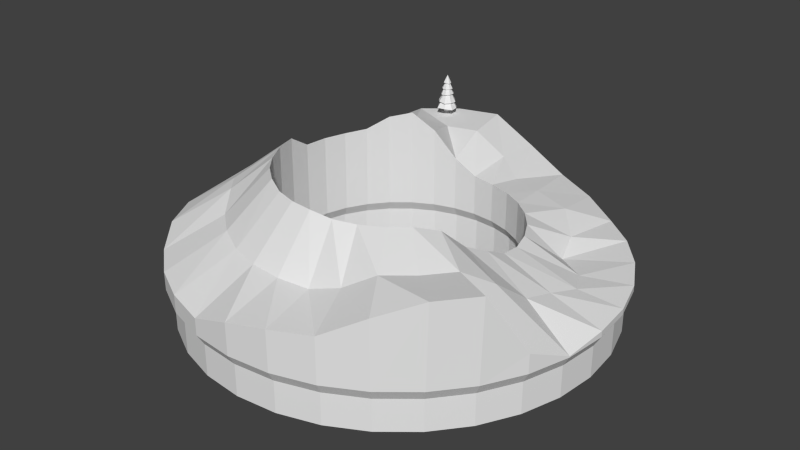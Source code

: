# Source: Fantasy_Stage_01_Layer_04.blend  (saved by Blender 2.73.0; exported with 4.5.12 LTS)
import bpy
from mathutils import Matrix  # noqa: F401  (used for matrix-valued properties, if any)

bpy.ops.wm.read_factory_settings(use_empty=True)
scene = bpy.context.scene
scene.name = 'Scene'

# ---- collections
col_collection_1 = bpy.data.collections.new('Collection 1'); scene.collection.children.link(col_collection_1)

# ---- materials (node trees are filled in below, after node groups)
mat_material_065 = bpy.data.materials.new('Material.065')
mat_material_065.alpha_threshold = 0.0
mat_material_065.use_transparent_shadow = False
mat_material_065.roughness = 0.5
mat_material_065.line_color = (0.0, 0.0, 0.0, 1.0)

# ---- material node trees

# ---- world
world_world = bpy.data.worlds.new('World'); scene.world = world_world
world_world.color = (0.05088, 0.05088, 0.05088)
world_world.use_sun_shadow = False
world_world.sun_shadow_jitter_overblur = 0.0
world_world.cycles.sampling_method = 'MANUAL'
world_world.cycles.sample_map_resolution = 256

# ---- meshes
me_cylinder_002 = bpy.data.meshes.new('Cylinder.002')
me_cylinder_002.from_pydata([(0.0, 2.15, 1.565), (0.4194, 2.109, 1.538), (0.8228, 1.986, 1.538), (1.194, 1.788, 1.538), (1.52, 1.52, 1.538), (1.788, 1.194, 1.538), (1.986, 0.8228, 1.538), (2.109, 0.4194, 1.538), (2.15, 1.623e-07, 1.613), (2.109, -0.4194, 1.815), (1.986, -0.8228, 2.013), (1.795, -1.189, 2.368), (1.519, -1.522, 2.471), (1.194, -1.789, 2.471), (0.8219, -1.988, 2.471), (0.4194, -2.109, 2.479), (-7.006e-07, -2.15, 2.521), (-0.4194, -2.109, 2.521), (-0.8228, -1.986, 2.521), (-1.194, -1.788, 2.562), (-1.52, -1.52, 2.562), (-1.788, -1.194, 2.562), (-1.986, -0.8228, 2.577), (-2.109, -0.4194, 2.577), (-2.15, 2.076e-06, 2.311), (-2.109, 0.4194, 2.311), (-1.986, 0.8228, 2.311), (-1.788, 1.194, 2.334), (-1.52, 1.52, 2.539), (-1.194, 1.788, 2.623), (-0.8228, 1.986, 2.303), (-0.4194, 2.109, 1.812), (0.0, 4.0, 1.577), (0.7804, 3.923, 1.207), (1.531, 3.696, 1.06), (2.222, 3.326, 0.9116), (2.828, 2.828, 0.9116), (3.326, 2.222, 0.9116), (3.696, 1.531, 0.9116), (3.923, 0.7804, 0.9116), (4.0, 3.02e-07, 0.9116), (3.923, -0.7804, 0.8195), (3.696, -1.531, 1.152), (3.359, -2.209, 2.291), (2.862, -2.816, 2.291), (2.222, -3.326, 2.014), (1.531, -3.696, 1.626), (0.7804, -3.923, 1.547), (-1.303e-06, -4.0, 1.382), (-0.7804, -3.923, 1.109), (-1.531, -3.696, 1.132), (-2.222, -3.326, 1.132), (-2.828, -2.828, 1.132), (-3.326, -2.222, 1.266), (-3.696, -1.531, 1.266), (-3.923, -0.7804, 1.2), (-4.0, 3.862e-06, 1.147), (-3.923, 0.7804, 1.305), (-3.696, 1.531, 1.305), (-3.326, 2.222, 1.387), (-2.828, 2.828, 1.675), (-2.222, 3.326, 1.994), (-1.531, 3.696, 2.051), (-0.7804, 3.923, 2.051), (0.0, 2.15, 0.8), (0.4194, 2.109, 0.8), (0.8228, 1.986, 0.8), (1.194, 1.788, 0.8), (1.52, 1.52, 0.8), (1.788, 1.194, 0.8), (1.986, 0.8228, 0.8), (2.109, 0.4194, 0.8), (2.15, 1.623e-07, 0.8), (2.109, -0.4194, 0.8), (1.986, -0.8228, 0.8), (1.788, -1.194, 0.8), (1.52, -1.52, 0.8), (1.194, -1.788, 0.8), (0.8228, -1.986, 0.8), (0.4194, -2.109, 0.8), (-7.006e-07, -2.15, 0.8), (-0.4194, -2.109, 0.8), (-0.8228, -1.986, 0.8), (-1.194, -1.788, 0.8), (-1.52, -1.52, 0.8), (-1.788, -1.194, 0.8), (-1.986, -0.8228, 0.8), (-2.109, -0.4194, 0.8), (-2.15, 2.076e-06, 0.8), (-2.109, 0.4194, 0.8), (-1.986, 0.8228, 0.8), (-1.788, 1.194, 0.8), (-1.52, 1.52, 0.8), (-1.194, 1.788, 0.8), (-0.8228, 1.986, 0.8), (-0.4194, 2.109, 0.8), (0.0, 4.0, 0.8), (0.7804, 3.923, 0.8), (1.531, 3.696, 0.8), (2.222, 3.326, 0.8), (2.828, 2.828, 0.8), (3.326, 2.222, 0.8), (3.696, 1.531, 0.8), (3.923, 0.7804, 0.8), (4.0, 3.02e-07, 0.8), (3.923, -0.7804, 0.8), (3.696, -1.531, 0.8), (3.326, -2.222, 0.8), (2.828, -2.828, 0.8), (2.222, -3.326, 0.8), (1.531, -3.696, 0.8), (0.7804, -3.923, 0.8), (-1.303e-06, -4.0, 0.8), (-0.7804, -3.923, 0.8), (-1.531, -3.696, 0.8), (-2.222, -3.326, 0.8), (-2.828, -2.828, 0.8), (-3.326, -2.222, 0.8), (-3.696, -1.531, 0.8), (-3.923, -0.7804, 0.8), (-4.0, 3.862e-06, 0.8), (-3.923, 0.7804, 0.8), (-3.696, 1.531, 0.8), (-3.326, 2.222, 0.8), (-2.828, 2.828, 0.8), (-2.222, 3.326, 0.8), (-1.531, 3.696, 0.8), (-0.7804, 3.923, 0.8), (-1.167, 2.818, 2.044), (-0.5951, 2.991, 2.044), (-1.694, 2.536, 2.202), (-2.157, 2.157, 2.089), (-2.536, 1.695, 1.726), (-2.818, 1.167, 1.619), (-2.991, 0.5952, 1.619), (-3.05, 0.000263, 1.619), (-2.991, -0.5947, 1.881), (-2.818, -1.167, 1.881), (-2.536, -1.505, 1.881), (-2.157, -2.009, 1.693), (-1.694, -2.388, 1.693), (-1.167, -2.67, 1.652), (-0.5951, -2.843, 1.652), (-0.0001036, -2.902, 1.652), (0.5949, -2.843, 1.652), (1.167, -2.746, 1.84), (1.694, -2.535, 2.152), (2.156, -2.156, 2.152), (2.536, -1.694, 2.152), (2.817, -1.167, 1.818), (2.991, -0.5947, 1.377), (3.05, 0.0002602, 1.221), (3.181, 0.5819, 1.081), (2.914, 1.095, 1.005), (2.323, 1.517, 0.925), (2.137, 2.078, 1.063), (1.692, 2.565, 1.286), (1.051, 2.629, 1.422), (0.4786, 2.802, 1.422), (-0.0001026, 3.05, 1.657), (-1.319e-08, 2.25, -0.01411), (0.0, 2.15, 0.8), (0.439, 2.207, -0.01411), (0.4194, 2.109, 0.8), (0.8612, 2.079, -0.01411), (0.8228, 1.986, 0.8), (1.25, 1.871, -0.01411), (1.194, 1.788, 0.8), (1.591, 1.591, -0.01411), (1.52, 1.52, 0.8), (1.871, 1.25, -0.01411), (1.788, 1.194, 0.8), (2.079, 0.8612, -0.01411), (1.986, 0.8228, 0.8), (2.207, 0.439, -0.01411), (2.109, 0.4194, 0.8), (2.25, 1.419e-07, -0.01411), (2.15, 1.623e-07, 0.8), (2.207, -0.439, -0.01411), (2.109, -0.4194, 0.8), (2.079, -0.8612, -0.01411), (1.986, -0.8228, 0.8), (1.871, -1.25, -0.01411), (1.788, -1.194, 0.8), (1.591, -1.591, -0.01411), (1.52, -1.52, 0.8), (1.25, -1.871, -0.01411), (1.194, -1.788, 0.8), (0.8612, -2.079, -0.01411), (0.8228, -1.986, 0.8), (0.439, -2.207, -0.01411), (0.4194, -2.109, 0.8), (-7.465e-07, -2.25, -0.01411), (-7.006e-07, -2.15, 0.8), (-0.439, -2.207, -0.01411), (-0.4194, -2.109, 0.8), (-0.8612, -2.079, -0.01411), (-0.8228, -1.986, 0.8), (-1.25, -1.871, -0.01411), (-1.194, -1.788, 0.8), (-1.591, -1.591, -0.01411), (-1.52, -1.52, 0.8), (-1.871, -1.25, -0.01411), (-1.788, -1.194, 0.8), (-2.079, -0.8612, -0.01411), (-1.986, -0.8228, 0.8), (-2.207, -0.439, -0.01411), (-2.109, -0.4194, 0.8), (-2.25, 2.145e-06, -0.01411), (-2.15, 2.076e-06, 0.8), (-2.207, 0.439, -0.01411), (-2.109, 0.4194, 0.8), (-2.079, 0.8612, -0.01411), (-1.986, 0.8228, 0.8), (-1.871, 1.25, -0.01411), (-1.788, 1.194, 0.8), (-1.591, 1.591, -0.01411), (-1.52, 1.52, 0.8), (-1.25, 1.871, -0.01411), (-1.194, 1.788, 0.8), (-0.8612, 2.079, -0.01411), (-0.8228, 1.986, 0.8), (-0.439, 2.207, -0.01411), (-0.4194, 2.109, 0.8), (1.168e-08, 3.878, 0.009187), (0.0, 4.0, 0.8), (0.7566, 3.804, 0.009187), (0.7804, 3.923, 0.8), (1.484, 3.583, 0.009187), (1.531, 3.696, 0.8), (2.155, 3.225, 0.009187), (2.222, 3.326, 0.8), (2.742, 2.742, 0.009187), (2.828, 2.828, 0.8), (3.225, 2.155, 0.009187), (3.326, 2.222, 0.8), (3.583, 1.484, 0.009187), (3.696, 1.531, 0.8), (3.804, 0.7566, 0.009187), (3.923, 0.7804, 0.8), (3.878, 3.28e-07, 0.009187), (4.0, 3.02e-07, 0.8), (3.804, -0.7566, 0.009187), (3.923, -0.7804, 0.8), (3.583, -1.484, 0.009187), (3.696, -1.531, 0.8), (3.225, -2.155, 0.009187), (3.326, -2.222, 0.8), (2.742, -2.742, 0.009187), (2.828, -2.828, 0.8), (2.155, -3.225, 0.009187), (2.222, -3.326, 0.8), (1.484, -3.583, 0.009187), (1.531, -3.696, 0.8), (0.7566, -3.804, 0.009187), (0.7804, -3.923, 0.8), (-1.252e-06, -3.878, 0.009187), (-1.303e-06, -4.0, 0.8), (-0.7566, -3.804, 0.009187), (-0.7804, -3.923, 0.8), (-1.484, -3.583, 0.009187), (-1.531, -3.696, 0.8), (-2.155, -3.225, 0.009187), (-2.222, -3.326, 0.8), (-2.742, -2.742, 0.009187), (-2.828, -2.828, 0.8), (-3.225, -2.155, 0.009187), (-3.326, -2.222, 0.8), (-3.583, -1.484, 0.009187), (-3.696, -1.531, 0.8), (-3.804, -0.7566, 0.009187), (-3.923, -0.7804, 0.8), (-3.878, 3.78e-06, 0.009187), (-4.0, 3.862e-06, 0.8), (-3.804, 0.7566, 0.009187), (-3.923, 0.7804, 0.8), (-3.583, 1.484, 0.009187), (-3.696, 1.531, 0.8), (-3.225, 2.155, 0.009187), (-3.326, 2.222, 0.8), (-2.742, 2.742, 0.009187), (-2.828, 2.828, 0.8), (-2.155, 3.225, 0.009187), (-2.222, 3.326, 0.8), (-1.484, 3.583, 0.009187), (-1.531, 3.696, 0.8), (-0.7566, 3.804, 0.009187), (-0.7804, 3.923, 0.8), (1.168e-08, 3.878, 0.5952), (0.7566, 3.804, 0.5952), (1.484, 3.583, 0.5952), (2.155, 3.225, 0.5952), (2.742, 2.742, 0.5952), (3.225, 2.155, 0.5952), (3.583, 1.484, 0.5952), (3.804, 0.7566, 0.5952), (3.878, 3.28e-07, 0.5952), (3.804, -0.7566, 0.5952), (3.583, -1.484, 0.5952), (3.225, -2.155, 0.5952), (2.742, -2.742, 0.5952), (2.155, -3.225, 0.5952), (1.484, -3.583, 0.5952), (0.7566, -3.804, 0.5952), (-1.252e-06, -3.878, 0.5952), (-0.7566, -3.804, 0.5952), (-1.484, -3.583, 0.5952), (-2.155, -3.225, 0.5952), (-2.742, -2.742, 0.5952), (-3.225, -2.155, 0.5952), (-3.583, -1.484, 0.5952), (-3.804, -0.7566, 0.5952), (-3.878, 3.78e-06, 0.5952), (-3.804, 0.7566, 0.5952), (-3.583, 1.484, 0.5952), (-3.225, 2.155, 0.5952), (-2.742, 2.742, 0.5952), (-2.155, 3.225, 0.5952), (-1.484, 3.583, 0.5952), (-0.7566, 3.804, 0.5952), (-1.319e-08, 2.25, 0.6185), (0.439, 2.207, 0.6185), (0.8612, 2.079, 0.6185), (1.25, 1.871, 0.6185), (1.591, 1.591, 0.6185), (1.871, 1.25, 0.6185), (2.079, 0.8612, 0.6185), (2.207, 0.439, 0.6185), (2.25, 1.419e-07, 0.6185), (2.207, -0.439, 0.6185), (2.079, -0.8612, 0.6185), (1.871, -1.25, 0.6185), (1.591, -1.591, 0.6185), (1.25, -1.871, 0.6185), (0.8612, -2.079, 0.6185), (0.439, -2.207, 0.6185), (-7.465e-07, -2.25, 0.6185), (-0.439, -2.207, 0.6185), (-0.8612, -2.079, 0.6185), (-1.25, -1.871, 0.6185), (-1.591, -1.591, 0.6185), (-1.871, -1.25, 0.6185), (-2.079, -0.8612, 0.6185), (-2.207, -0.439, 0.6185), (-2.25, 2.145e-06, 0.6185), (-2.207, 0.439, 0.6185), (-2.079, 0.8612, 0.6185), (-1.871, 1.25, 0.6185), (-1.591, 1.591, 0.6185), (-1.25, 1.871, 0.6185), (-0.8612, 2.079, 0.6185), (-0.439, 2.207, 0.6185), (-1.778, 3.442, 2.173), (-1.502, 3.537, 2.161), (-1.399, 3.266, 2.174), (-1.683, 3.167, 2.185), (-1.705, 3.406, 2.314), (-1.538, 3.464, 2.314), (-1.48, 3.297, 2.31), (-1.647, 3.239, 2.314), (-1.644, 3.516, 2.164), (-1.529, 3.183, 2.189), (-1.627, 3.459, 2.314), (-1.551, 3.241, 2.317), (-1.758, 3.292, 2.195), (-1.412, 3.412, 2.177), (-1.701, 3.312, 2.314), (-1.469, 3.393, 2.299), (-1.678, 3.393, 2.459), (-1.65, 3.384, 2.102), (-1.746, 3.426, 2.313), (-1.519, 3.504, 2.313), (-1.441, 3.279, 2.303), (-1.667, 3.199, 2.313), (-1.643, 3.509, 2.314), (-1.532, 3.19, 2.297), (-1.752, 3.295, 2.314), (-1.433, 3.405, 2.299), (-1.551, 3.437, 2.459), (-1.506, 3.31, 2.475), (-1.624, 3.277, 2.459), (-1.618, 3.434, 2.472), (-1.56, 3.267, 2.468), (-1.675, 3.321, 2.448), (-1.508, 3.379, 2.465), (-1.629, 3.369, 2.688), (-1.685, 3.396, 2.568), (-1.547, 3.444, 2.557), (-1.5, 3.308, 2.566), (-1.637, 3.259, 2.568), (-1.623, 3.449, 2.557), (-1.555, 3.251, 2.568), (-1.691, 3.316, 2.568), (-1.493, 3.385, 2.568), (-1.663, 3.386, 2.689), (-1.573, 3.388, 2.688), (-1.554, 3.333, 2.688), (-1.61, 3.314, 2.688), (-1.603, 3.387, 2.688), (-1.578, 3.314, 2.688), (-1.628, 3.338, 2.688), (-1.555, 3.363, 2.688), (-1.591, 3.351, 2.835), (-1.557, 3.422, 2.675), (-1.521, 3.317, 2.675), (-1.626, 3.28, 2.689), (-1.613, 3.418, 2.676), (-1.566, 3.283, 2.681), (-1.659, 3.327, 2.689), (-1.524, 3.374, 2.675), (-1.648, 3.378, 2.21), (-1.564, 3.407, 2.21), (-1.536, 3.324, 2.21), (-1.619, 3.295, 2.21), (-1.609, 3.405, 2.21), (-1.571, 3.296, 2.21), (-1.646, 3.332, 2.21), (-1.537, 3.369, 2.21), (-1.564, 3.407, 2.102), (-1.536, 3.324, 2.102), (-1.619, 3.295, 2.102), (-1.611, 3.411, 2.102), (-1.571, 3.296, 2.102), (-1.646, 3.332, 2.102), (-1.537, 3.369, 2.102), (-1.59, 3.351, 2.102), (-1.71, 3.309, 2.439), (-1.718, 3.412, 2.45), (-1.532, 3.477, 2.45), (-1.474, 3.391, 2.463), (-1.548, 3.232, 2.459), (-1.479, 3.287, 2.466), (-1.629, 3.468, 2.463), (-1.643, 3.238, 2.45), (-1.655, 3.329, 2.574), (-1.561, 3.416, 2.562), (-1.527, 3.32, 2.574), (-1.657, 3.383, 2.574), (-1.529, 3.372, 2.574), (-1.568, 3.287, 2.574), (-1.612, 3.413, 2.562), (-1.623, 3.286, 2.574), (-1.64, 3.38, 2.188), (-1.637, 3.335, 2.188), (-1.543, 3.367, 2.194), (-1.569, 3.398, 2.194), (-1.545, 3.329, 2.19), (-1.574, 3.305, 2.188), (-1.608, 3.402, 2.194), (-1.614, 3.305, 2.188), (-1.635, 3.378, 2.153), (-1.543, 3.367, 2.143), (-1.574, 3.31, 2.151), (-1.605, 3.399, 2.148), (-1.611, 3.309, 2.153), (-1.631, 3.337, 2.153), (-1.569, 3.394, 2.143), (-1.547, 3.331, 2.148)], [], [(129, 63, 62, 128), (128, 62, 61, 130), (130, 61, 60, 131), (131, 60, 59, 132), (132, 59, 58, 133), (133, 58, 57, 134), (134, 57, 56, 135), (135, 56, 55, 136), (136, 55, 54, 137), (137, 54, 53, 138), (138, 53, 52, 139), (139, 52, 51, 140), (140, 51, 50, 141), (141, 50, 49, 142), (142, 49, 48, 143), (143, 48, 47, 144), (144, 47, 46, 145), (145, 46, 45, 146), (146, 45, 44, 147), (147, 44, 43, 148), (148, 43, 42, 149), (149, 42, 41, 150), (150, 41, 40, 151), (151, 40, 39, 152), (152, 39, 38, 153), (153, 38, 37, 154), (154, 37, 36, 155), (155, 36, 35, 156), (156, 35, 34, 157), (157, 34, 33, 158), (158, 33, 32, 159), (159, 32, 63, 129), (95, 94, 126, 127), (94, 93, 125, 126), (93, 92, 124, 125), (92, 91, 123, 124), (91, 90, 122, 123), (90, 89, 121, 122), (89, 88, 120, 121), (88, 87, 119, 120), (87, 86, 118, 119), (86, 85, 117, 118), (85, 84, 116, 117), (84, 83, 115, 116), (83, 82, 114, 115), (82, 81, 113, 114), (81, 80, 112, 113), (80, 79, 111, 112), (79, 78, 110, 111), (78, 77, 109, 110), (77, 76, 108, 109), (76, 75, 107, 108), (75, 74, 106, 107), (74, 73, 105, 106), (73, 72, 104, 105), (72, 71, 103, 104), (71, 70, 102, 103), (70, 69, 101, 102), (69, 68, 100, 101), (68, 67, 99, 100), (67, 66, 98, 99), (66, 65, 97, 98), (65, 64, 96, 97), (64, 95, 127, 96), (31, 30, 94, 95), (9, 8, 72, 73), (45, 46, 110, 109), (60, 61, 125, 124), (24, 23, 87, 88), (2, 1, 65, 66), (38, 39, 103, 102), (53, 54, 118, 117), (17, 16, 80, 81), (0, 31, 95, 64), (10, 9, 73, 74), (46, 47, 111, 110), (61, 62, 126, 125), (25, 24, 88, 89), (3, 2, 66, 67), (39, 40, 104, 103), (54, 55, 119, 118), (18, 17, 81, 82), (32, 33, 97, 96), (11, 10, 74, 75), (47, 48, 112, 111), (62, 63, 127, 126), (26, 25, 89, 90), (40, 41, 105, 104), (4, 3, 67, 68), (55, 56, 120, 119), (19, 18, 82, 83), (33, 34, 98, 97), (12, 11, 75, 76), (48, 49, 113, 112), (63, 32, 96, 127), (27, 26, 90, 91), (5, 4, 68, 69), (41, 42, 106, 105), (56, 57, 121, 120), (20, 19, 83, 84), (34, 35, 99, 98), (13, 12, 76, 77), (49, 50, 114, 113), (28, 27, 91, 92), (6, 5, 69, 70), (42, 43, 107, 106), (57, 58, 122, 121), (21, 20, 84, 85), (35, 36, 100, 99), (50, 51, 115, 114), (14, 13, 77, 78), (29, 28, 92, 93), (7, 6, 70, 71), (43, 44, 108, 107), (58, 59, 123, 122), (22, 21, 85, 86), (36, 37, 101, 100), (15, 14, 78, 79), (51, 52, 116, 115), (30, 29, 93, 94), (8, 7, 71, 72), (44, 45, 109, 108), (59, 60, 124, 123), (23, 22, 86, 87), (1, 0, 64, 65), (37, 38, 102, 101), (52, 53, 117, 116), (16, 15, 79, 80), (0, 159, 129, 31), (1, 158, 159, 0), (2, 157, 158, 1), (3, 156, 157, 2), (4, 155, 156, 3), (5, 154, 155, 4), (6, 153, 154, 5), (7, 152, 153, 6), (8, 151, 152, 7), (9, 150, 151, 8), (10, 149, 150, 9), (11, 148, 149, 10), (12, 147, 148, 11), (13, 146, 147, 12), (14, 145, 146, 13), (15, 144, 145, 14), (16, 143, 144, 15), (17, 142, 143, 16), (18, 141, 142, 17), (19, 140, 141, 18), (20, 139, 140, 19), (21, 138, 139, 20), (22, 137, 138, 21), (23, 136, 137, 22), (24, 135, 136, 23), (25, 134, 135, 24), (26, 133, 134, 25), (27, 132, 133, 26), (28, 131, 132, 27), (29, 130, 131, 28), (30, 128, 130, 29), (31, 129, 128, 30), (320, 161, 163, 321), (321, 163, 165, 322), (322, 165, 167, 323), (323, 167, 169, 324), (324, 169, 171, 325), (325, 171, 173, 326), (326, 173, 175, 327), (327, 175, 177, 328), (328, 177, 179, 329), (329, 179, 181, 330), (330, 181, 183, 331), (331, 183, 185, 332), (332, 185, 187, 333), (333, 187, 189, 334), (334, 189, 191, 335), (335, 191, 193, 336), (336, 193, 195, 337), (337, 195, 197, 338), (338, 197, 199, 339), (339, 199, 201, 340), (340, 201, 203, 341), (341, 203, 205, 342), (342, 205, 207, 343), (343, 207, 209, 344), (344, 209, 211, 345), (345, 211, 213, 346), (346, 213, 215, 347), (347, 215, 217, 348), (348, 217, 219, 349), (349, 219, 221, 350), (350, 221, 223, 351), (351, 223, 161, 320), (288, 225, 227, 289), (289, 227, 229, 290), (290, 229, 231, 291), (291, 231, 233, 292), (292, 233, 235, 293), (293, 235, 237, 294), (294, 237, 239, 295), (295, 239, 241, 296), (296, 241, 243, 297), (297, 243, 245, 298), (298, 245, 247, 299), (299, 247, 249, 300), (300, 249, 251, 301), (301, 251, 253, 302), (302, 253, 255, 303), (303, 255, 257, 304), (304, 257, 259, 305), (305, 259, 261, 306), (306, 261, 263, 307), (307, 263, 265, 308), (308, 265, 267, 309), (309, 267, 269, 310), (310, 269, 271, 311), (311, 271, 273, 312), (312, 273, 275, 313), (313, 275, 277, 314), (314, 277, 279, 315), (315, 279, 281, 316), (316, 281, 283, 317), (317, 283, 285, 318), (318, 285, 287, 319), (319, 287, 225, 288), (223, 221, 285, 287), (221, 219, 283, 285), (219, 217, 281, 283), (217, 215, 279, 281), (215, 213, 277, 279), (213, 211, 275, 277), (211, 209, 273, 275), (209, 207, 271, 273), (207, 205, 269, 271), (205, 203, 267, 269), (203, 201, 265, 267), (201, 199, 263, 265), (199, 197, 261, 263), (197, 195, 259, 261), (195, 193, 257, 259), (193, 191, 255, 257), (191, 189, 253, 255), (189, 187, 251, 253), (187, 185, 249, 251), (185, 183, 247, 249), (183, 181, 245, 247), (181, 179, 243, 245), (179, 177, 241, 243), (177, 175, 239, 241), (175, 173, 237, 239), (173, 171, 235, 237), (171, 169, 233, 235), (169, 167, 231, 233), (167, 165, 229, 231), (165, 163, 227, 229), (163, 161, 225, 227), (161, 223, 287, 225), (186, 188, 252, 250), (188, 190, 254, 252), (190, 192, 256, 254), (192, 194, 258, 256), (194, 196, 260, 258), (196, 198, 262, 260), (198, 200, 264, 262), (200, 202, 266, 264), (202, 204, 268, 266), (204, 206, 270, 268), (206, 208, 272, 270), (208, 210, 274, 272), (210, 212, 276, 274), (212, 214, 278, 276), (214, 216, 280, 278), (216, 218, 282, 280), (218, 220, 284, 282), (220, 222, 286, 284), (222, 160, 224, 286), (160, 162, 226, 224), (162, 164, 228, 226), (164, 166, 230, 228), (166, 168, 232, 230), (168, 170, 234, 232), (170, 172, 236, 234), (172, 174, 238, 236), (174, 176, 240, 238), (176, 178, 242, 240), (178, 180, 244, 242), (180, 182, 246, 244), (182, 184, 248, 246), (184, 186, 250, 248), (286, 319, 288, 224), (284, 318, 319, 286), (282, 317, 318, 284), (280, 316, 317, 282), (278, 315, 316, 280), (276, 314, 315, 278), (274, 313, 314, 276), (272, 312, 313, 274), (270, 311, 312, 272), (268, 310, 311, 270), (266, 309, 310, 268), (264, 308, 309, 266), (262, 307, 308, 264), (260, 306, 307, 262), (258, 305, 306, 260), (256, 304, 305, 258), (254, 303, 304, 256), (252, 302, 303, 254), (250, 301, 302, 252), (248, 300, 301, 250), (246, 299, 300, 248), (244, 298, 299, 246), (242, 297, 298, 244), (240, 296, 297, 242), (238, 295, 296, 240), (236, 294, 295, 238), (234, 293, 294, 236), (232, 292, 293, 234), (230, 291, 292, 232), (228, 290, 291, 230), (226, 289, 290, 228), (224, 288, 289, 226), (222, 351, 320, 160), (220, 350, 351, 222), (218, 349, 350, 220), (216, 348, 349, 218), (214, 347, 348, 216), (212, 346, 347, 214), (210, 345, 346, 212), (208, 344, 345, 210), (206, 343, 344, 208), (204, 342, 343, 206), (202, 341, 342, 204), (200, 340, 341, 202), (198, 339, 340, 200), (196, 338, 339, 198), (194, 337, 338, 196), (192, 336, 337, 194), (190, 335, 336, 192), (188, 334, 335, 190), (186, 333, 334, 188), (184, 332, 333, 186), (182, 331, 332, 184), (180, 330, 331, 182), (178, 329, 330, 180), (176, 328, 329, 178), (174, 327, 328, 176), (172, 326, 327, 174), (170, 325, 326, 172), (168, 324, 325, 170), (166, 323, 324, 168), (164, 322, 323, 166), (162, 321, 322, 164), (160, 320, 321, 162), (352, 360, 414, 410), (362, 356, 370, 374), (360, 362, 357, 353), (365, 367, 358, 354), (361, 363, 359, 355), (366, 364, 355, 359), (354, 358, 363, 361), (352, 356, 362, 360), (363, 358, 372, 375), (354, 361, 415, 412), (364, 352, 410, 416), (356, 366, 376, 370), (356, 352, 364, 366), (353, 357, 367, 365), (367, 357, 371, 377), (353, 365, 417, 411), (374, 370, 368, 381), (375, 372, 379, 382), (370, 376, 383, 368), (377, 371, 378, 384), (359, 363, 375, 373), (358, 367, 377, 372), (366, 359, 373, 376), (357, 362, 374, 371), (440, 437, 386, 390), (439, 436, 388, 391), (437, 434, 392, 386), (438, 435, 387, 393), (373, 375, 382, 380), (372, 377, 384, 379), (376, 373, 380, 383), (371, 374, 381, 378), (390, 386, 385, 398), (391, 388, 396, 399), (386, 392, 400, 385), (393, 387, 395, 401), (441, 439, 391, 389), (436, 438, 393, 388), (434, 441, 389, 392), (435, 440, 390, 387), (398, 385, 394, 406), (399, 396, 404, 407), (385, 400, 408, 394), (401, 395, 403, 409), (389, 391, 399, 397), (388, 393, 401, 396), (392, 389, 397, 400), (387, 390, 398, 395), (397, 399, 407, 405), (396, 401, 409, 404), (400, 397, 405, 408), (395, 398, 406, 403), (406, 394, 402), (407, 404, 402), (394, 408, 402), (409, 403, 402), (405, 407, 402), (404, 409, 402), (408, 405, 402), (403, 406, 402), (450, 453, 421, 369), (457, 452, 422, 419), (455, 450, 369, 423), (456, 451, 424, 418), (361, 355, 413, 415), (365, 354, 412, 417), (355, 364, 416, 413), (360, 353, 411, 414), (425, 424, 419, 422), (423, 425, 422, 420), (369, 421, 425, 423), (421, 418, 424, 425), (452, 454, 420, 422), (451, 457, 419, 424), (454, 455, 423, 420), (453, 456, 418, 421), (378, 381, 432, 428), (383, 380, 433, 426), (379, 384, 429, 431), (380, 382, 430, 433), (384, 378, 428, 429), (368, 383, 426, 427), (382, 379, 431, 430), (381, 368, 427, 432), (428, 432, 440, 435), (426, 433, 441, 434), (431, 429, 438, 436), (433, 430, 439, 441), (429, 428, 435, 438), (427, 426, 434, 437), (430, 431, 436, 439), (432, 427, 437, 440), (414, 411, 445, 448), (413, 416, 443, 449), (417, 412, 446, 444), (415, 413, 449, 447), (411, 417, 444, 445), (416, 410, 442, 443), (412, 415, 447, 446), (410, 414, 448, 442), (448, 445, 456, 453), (449, 443, 455, 454), (444, 446, 457, 451), (447, 449, 454, 452), (445, 444, 451, 456), (443, 442, 450, 455), (446, 447, 452, 457), (442, 448, 453, 450)])
me_cylinder_002.materials.append(mat_material_065)
me_cylinder_002.use_remesh_preserve_volume = False
me_cylinder_002.use_remesh_preserve_attributes = False
me_cylinder_002.use_mirror_vertex_groups = False
me_cylinder_002.update()

# ---- objects
ob_layer_01 = bpy.data.objects.new('Layer 01', me_cylinder_002)

# ---- transforms, parenting, visibility, modifiers, constraints
ob_layer_01.location = (0.0, 0.0, -0.4)
ob_layer_01.lineart.crease_threshold = 0.0

# ---- collection membership
col_collection_1.objects.link(ob_layer_01)

# ---- scene / render settings (as saved in the file)
scene.frame_start = 1; scene.frame_end = 250; scene.frame_set(1)
scene.render.engine = 'BLENDER_EEVEE_NEXT'
scene.render.resolution_percentage = 50
scene.render.dither_intensity = 0.0
scene.cycles.use_denoising = False
scene.cycles.samples = 10
scene.cycles.sampling_pattern = 'TABULATED_SOBOL'
scene.cycles.light_sampling_threshold = 0.0
scene.cycles.use_adaptive_sampling = False
scene.cycles.use_light_tree = False
scene.cycles.blur_glossy = 0.0
scene.cycles.pixel_filter_type = 'GAUSSIAN'
scene.cycles.sample_clamp_indirect = 0.0
scene.view_settings.view_transform = 'Standard'
bpy.context.view_layer.update()

# ---- added for rendering (the .blend has no active camera and no usable light): camera, sun
cam_auto = bpy.data.cameras.new('AutoCamera')
cam_auto.lens = 50.0
cam_auto.sensor_width = 36.0
cam_auto.clip_end = 1000.0
ob_auto_camera = bpy.data.objects.new('AutoCamera', cam_auto)
scene.collection.objects.link(ob_auto_camera)
ob_auto_camera.location = (10.7946, -12.9535, 9.64612)
ob_auto_camera.rotation_euler = (1.09748, -7.21219e-08, 0.694738)
scene.camera = ob_auto_camera
light_auto_sun = bpy.data.lights.new('AutoSun', 'SUN')
light_auto_sun.energy = 3.0
light_auto_sun.angle = 0.0523599
ob_auto_sun = bpy.data.objects.new('AutoSun', light_auto_sun)
scene.collection.objects.link(ob_auto_sun)
ob_auto_sun.rotation_euler = (0.872665, 0.174533, 0.523599)
bpy.context.view_layer.update()
